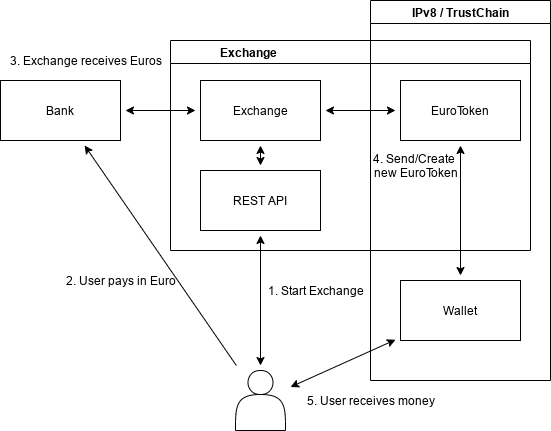

The diagram above was exported from draw.io. Its source (the exported page's mxGraphModel, read from the mxfile embedded in the PNG):
<mxGraphModel dx="1102" dy="700" grid="1" gridSize="10" guides="1" tooltips="1" connect="1" arrows="1" fold="1" page="1" pageScale="1" pageWidth="850" pageHeight="1100" math="0" shadow="0">
  <root>
    <mxCell id="0" />
    <mxCell id="1" parent="0" />
    <mxCell id="ErnyFC_1R5N0eaxJTqWX-2" value="Bank" style="rounded=0;whiteSpace=wrap;html=1;" vertex="1" parent="1">
      <mxGeometry x="160" y="310" width="120" height="60" as="geometry" />
    </mxCell>
    <mxCell id="ErnyFC_1R5N0eaxJTqWX-13" style="edgeStyle=none;rounded=0;orthogonalLoop=1;jettySize=auto;html=1;startArrow=classic;startFill=1;sourcePerimeterSpacing=5;targetPerimeterSpacing=5;" edge="1" parent="1" source="ErnyFC_1R5N0eaxJTqWX-4" target="ErnyFC_1R5N0eaxJTqWX-11">
      <mxGeometry relative="1" as="geometry" />
    </mxCell>
    <mxCell id="ErnyFC_1R5N0eaxJTqWX-5" value="Exchange                                                                    " style="swimlane;labelPosition=center;verticalLabelPosition=middle;align=center;verticalAlign=middle;startSize=23;" vertex="1" parent="1">
      <mxGeometry x="330" y="270" width="360" height="210" as="geometry" />
    </mxCell>
    <mxCell id="ErnyFC_1R5N0eaxJTqWX-1" value="Exchange" style="rounded=0;whiteSpace=wrap;html=1;" vertex="1" parent="ErnyFC_1R5N0eaxJTqWX-5">
      <mxGeometry x="30" y="40" width="120" height="60" as="geometry" />
    </mxCell>
    <mxCell id="ErnyFC_1R5N0eaxJTqWX-9" style="edgeStyle=none;rounded=0;orthogonalLoop=1;jettySize=auto;html=1;startArrow=classic;startFill=1;sourcePerimeterSpacing=5;targetPerimeterSpacing=5;" edge="1" parent="ErnyFC_1R5N0eaxJTqWX-5" source="ErnyFC_1R5N0eaxJTqWX-3" target="ErnyFC_1R5N0eaxJTqWX-1">
      <mxGeometry relative="1" as="geometry" />
    </mxCell>
    <mxCell id="ErnyFC_1R5N0eaxJTqWX-3" value="REST API" style="rounded=0;whiteSpace=wrap;html=1;" vertex="1" parent="ErnyFC_1R5N0eaxJTqWX-5">
      <mxGeometry x="30" y="130" width="120" height="60" as="geometry" />
    </mxCell>
    <mxCell id="ErnyFC_1R5N0eaxJTqWX-28" value="4. Send/Create &lt;br&gt;new&amp;nbsp;EuroToken" style="text;html=1;align=center;verticalAlign=middle;resizable=0;points=[];autosize=1;" vertex="1" parent="ErnyFC_1R5N0eaxJTqWX-5">
      <mxGeometry x="195" y="110" width="100" height="30" as="geometry" />
    </mxCell>
    <mxCell id="ErnyFC_1R5N0eaxJTqWX-8" style="rounded=0;orthogonalLoop=1;jettySize=auto;html=1;startArrow=classic;startFill=1;targetPerimeterSpacing=5;sourcePerimeterSpacing=5;" edge="1" parent="1" source="ErnyFC_1R5N0eaxJTqWX-7" target="ErnyFC_1R5N0eaxJTqWX-3">
      <mxGeometry relative="1" as="geometry" />
    </mxCell>
    <mxCell id="ErnyFC_1R5N0eaxJTqWX-12" style="edgeStyle=none;rounded=0;orthogonalLoop=1;jettySize=auto;html=1;startArrow=classic;startFill=1;sourcePerimeterSpacing=5;targetPerimeterSpacing=5;" edge="1" parent="1" source="ErnyFC_1R5N0eaxJTqWX-7" target="ErnyFC_1R5N0eaxJTqWX-4">
      <mxGeometry relative="1" as="geometry" />
    </mxCell>
    <mxCell id="ErnyFC_1R5N0eaxJTqWX-16" style="edgeStyle=none;rounded=0;orthogonalLoop=1;jettySize=auto;html=1;startArrow=none;startFill=0;sourcePerimeterSpacing=5;targetPerimeterSpacing=5;" edge="1" parent="1" source="ErnyFC_1R5N0eaxJTqWX-7" target="ErnyFC_1R5N0eaxJTqWX-2">
      <mxGeometry relative="1" as="geometry" />
    </mxCell>
    <mxCell id="ErnyFC_1R5N0eaxJTqWX-7" value="" style="shape=actor;whiteSpace=wrap;html=1;" vertex="1" parent="1">
      <mxGeometry x="395" y="600" width="50" height="60" as="geometry" />
    </mxCell>
    <mxCell id="ErnyFC_1R5N0eaxJTqWX-10" style="edgeStyle=none;rounded=0;orthogonalLoop=1;jettySize=auto;html=1;startArrow=classic;startFill=1;sourcePerimeterSpacing=5;targetPerimeterSpacing=5;" edge="1" parent="1" source="ErnyFC_1R5N0eaxJTqWX-1" target="ErnyFC_1R5N0eaxJTqWX-2">
      <mxGeometry relative="1" as="geometry" />
    </mxCell>
    <mxCell id="ErnyFC_1R5N0eaxJTqWX-14" style="edgeStyle=none;rounded=0;orthogonalLoop=1;jettySize=auto;html=1;startArrow=classic;startFill=1;sourcePerimeterSpacing=5;targetPerimeterSpacing=5;" edge="1" parent="1" source="ErnyFC_1R5N0eaxJTqWX-11" target="ErnyFC_1R5N0eaxJTqWX-1">
      <mxGeometry relative="1" as="geometry" />
    </mxCell>
    <mxCell id="ErnyFC_1R5N0eaxJTqWX-11" value="EuroToken" style="rounded=0;whiteSpace=wrap;html=1;" vertex="1" parent="1">
      <mxGeometry x="560" y="310" width="120" height="60" as="geometry" />
    </mxCell>
    <mxCell id="ErnyFC_1R5N0eaxJTqWX-18" value="1. Start Exchange" style="text;html=1;align=center;verticalAlign=middle;resizable=0;points=[];autosize=1;" vertex="1" parent="1">
      <mxGeometry x="420" y="510" width="110" height="20" as="geometry" />
    </mxCell>
    <mxCell id="ErnyFC_1R5N0eaxJTqWX-19" value="2. User pays in Euro" style="text;html=1;align=center;verticalAlign=middle;resizable=0;points=[];autosize=1;" vertex="1" parent="1">
      <mxGeometry x="220" y="500" width="120" height="20" as="geometry" />
    </mxCell>
    <mxCell id="ErnyFC_1R5N0eaxJTqWX-20" value="IPv8 / TrustChain" style="swimlane;" vertex="1" parent="1">
      <mxGeometry x="530" y="230" width="180" height="380" as="geometry" />
    </mxCell>
    <mxCell id="ErnyFC_1R5N0eaxJTqWX-4" value="Wallet" style="whiteSpace=wrap;html=1;" vertex="1" parent="ErnyFC_1R5N0eaxJTqWX-20">
      <mxGeometry x="30" y="280" width="120" height="60" as="geometry" />
    </mxCell>
    <mxCell id="ErnyFC_1R5N0eaxJTqWX-29" value="5. User receives money" style="text;html=1;align=center;verticalAlign=middle;resizable=0;points=[];autosize=1;" vertex="1" parent="1">
      <mxGeometry x="460" y="620" width="140" height="20" as="geometry" />
    </mxCell>
    <mxCell id="ErnyFC_1R5N0eaxJTqWX-30" value="3. Exchange receives Euros" style="text;html=1;align=center;verticalAlign=middle;resizable=0;points=[];autosize=1;" vertex="1" parent="1">
      <mxGeometry x="160" y="280" width="170" height="20" as="geometry" />
    </mxCell>
  </root>
</mxGraphModel>